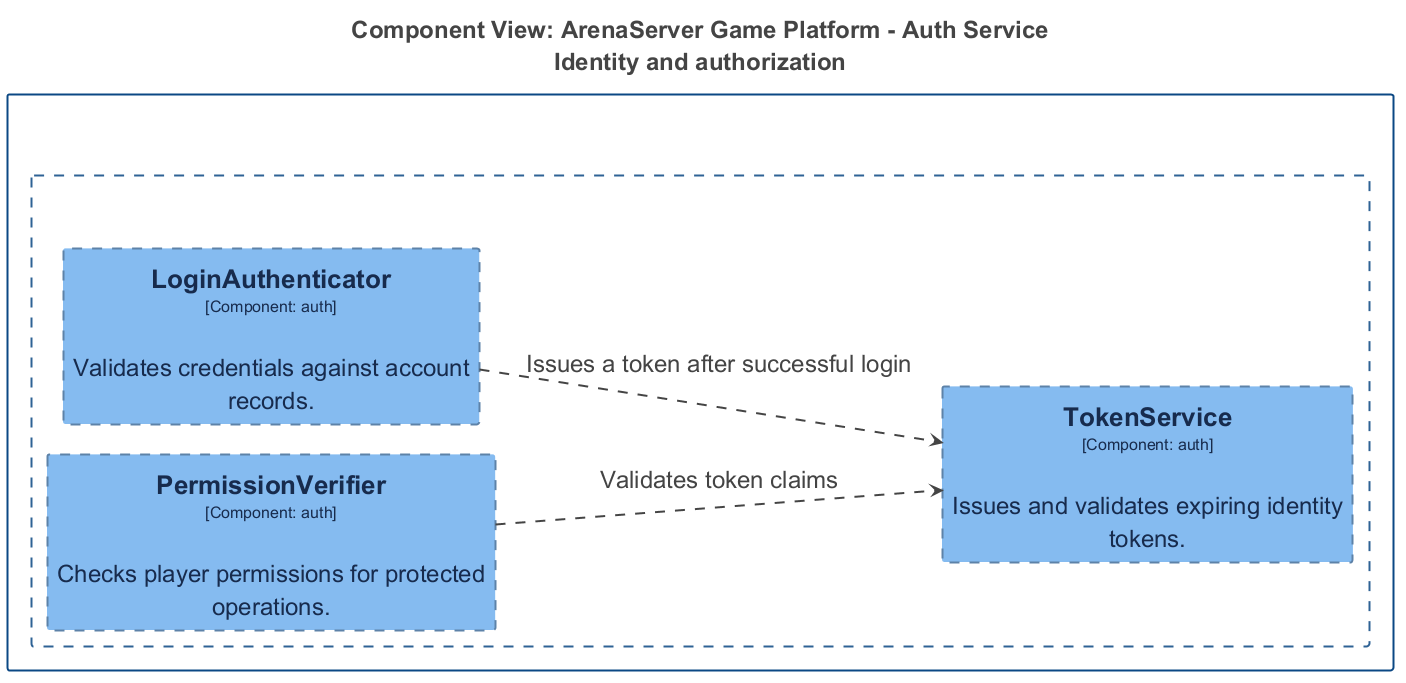

The diagram above was rendered by PlantUML. Its source (embedded in the PNG):
@startuml
title <size:24>Component View: ArenaServer Game Platform - Auth Service</size>\n<size:24>Identity and authorization</size>

set separator none
left to right direction
skinparam ranksep 60
skinparam nodesep 30
hide stereotype

<style>
  root {
    BackgroundColor: #ffffff;
    FontColor: #444444;
  }
  // Element,Component,Planned
  .Element-RWxlbWVudCxDb21wb25lbnQsUGxhbm5lZA== {
    BackgroundColor: #85bbf0;
    LineColor: #5d82a8;
    LineStyle: 10-10;
    LineThickness: 2;
    FontColor: #172b4d;
    FontSize: 24;
    HorizontalAlignment: center;
    Shadowing: 0;
    MaximumWidth: 450;
  }
  // Relationship
  .Relationship-UmVsYXRpb25zaGlw {
    LineThickness: 2;
    LineStyle: 10-10;
    LineColor: #444444;
    FontColor: #444444;
    FontSize: 24;
  }
  // ArenaServer Game Platform
  .Boundary-QXJlbmFTZXJ2ZXIgR2FtZSBQbGF0Zm9ybQ== {
    BackgroundColor: #ffffff;
    LineColor: #0b4884;
    LineStyle: 0;
    LineThickness: 2;
    FontColor: #ffffff;
    FontSize: 24;
    HorizontalAlignment: center;
    Shadowing: 0;
  }
  // Auth Service
  .Boundary-QXV0aCBTZXJ2aWNl {
    BackgroundColor: #ffffff;
    LineColor: #2e6295;
    LineStyle: 10-10;
    LineThickness: 2;
    FontColor: #ffffff;
    FontSize: 24;
    HorizontalAlignment: center;
    Shadowing: 0;
  }
</style>

rectangle "ArenaServer Game Platform\n<size:16>[Software System]</size>" <<Boundary-QXJlbmFTZXJ2ZXIgR2FtZSBQbGF0Zm9ybQ==>> {
  rectangle "Auth Service\n<size:16>[Container: C++]</size>" <<Boundary-QXV0aCBTZXJ2aWNl>> {
    rectangle "==LoginAuthenticator\n<size:16>[Component: auth]</size>\n\nValidates credentials against account records." <<Element-RWxlbWVudCxDb21wb25lbnQsUGxhbm5lZA==>> as ArenaServerGamePlatform.AuthService.LoginAuthenticator
    rectangle "==TokenService\n<size:16>[Component: auth]</size>\n\nIssues and validates expiring identity tokens." <<Element-RWxlbWVudCxDb21wb25lbnQsUGxhbm5lZA==>> as ArenaServerGamePlatform.AuthService.TokenService
    rectangle "==PermissionVerifier\n<size:16>[Component: auth]</size>\n\nChecks player permissions for protected operations." <<Element-RWxlbWVudCxDb21wb25lbnQsUGxhbm5lZA==>> as ArenaServerGamePlatform.AuthService.PermissionVerifier
  }

}

ArenaServerGamePlatform.AuthService.LoginAuthenticator --> ArenaServerGamePlatform.AuthService.TokenService <<Relationship-UmVsYXRpb25zaGlw>> : "Issues a token after successful login"
ArenaServerGamePlatform.AuthService.PermissionVerifier --> ArenaServerGamePlatform.AuthService.TokenService <<Relationship-UmVsYXRpb25zaGlw>> : "Validates token claims"

@enduml